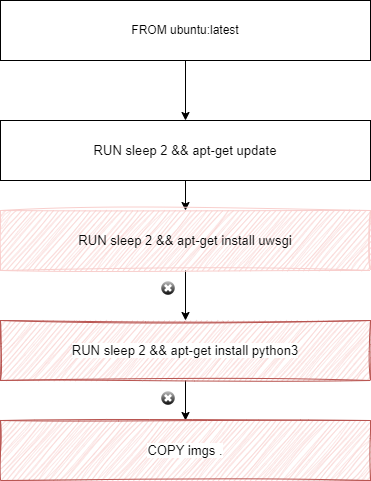

The diagram above was exported from draw.io. Its source (the exported page's mxGraphModel, read from the mxfile embedded in the PNG):
<mxGraphModel dx="2058" dy="822" grid="1" gridSize="10" guides="1" tooltips="1" connect="1" arrows="1" fold="1" page="1" pageScale="1" pageWidth="850" pageHeight="1100" math="0" shadow="0">
  <root>
    <mxCell id="0" />
    <mxCell id="1" parent="0" />
    <mxCell id="vR0YpjPXeKT_Gb-V9K6A-6" value="" style="edgeStyle=orthogonalEdgeStyle;rounded=0;orthogonalLoop=1;jettySize=auto;html=1;" edge="1" parent="1" source="vR0YpjPXeKT_Gb-V9K6A-1" target="vR0YpjPXeKT_Gb-V9K6A-2">
      <mxGeometry relative="1" as="geometry" />
    </mxCell>
    <mxCell id="vR0YpjPXeKT_Gb-V9K6A-1" value="FROM ubuntu:latest" style="rounded=0;whiteSpace=wrap;html=1;" vertex="1" parent="1">
      <mxGeometry x="170" y="70" width="370" height="60" as="geometry" />
    </mxCell>
    <mxCell id="vR0YpjPXeKT_Gb-V9K6A-7" value="" style="edgeStyle=orthogonalEdgeStyle;rounded=0;orthogonalLoop=1;jettySize=auto;html=1;" edge="1" parent="1" source="vR0YpjPXeKT_Gb-V9K6A-2" target="vR0YpjPXeKT_Gb-V9K6A-4">
      <mxGeometry relative="1" as="geometry" />
    </mxCell>
    <mxCell id="vR0YpjPXeKT_Gb-V9K6A-2" value="&lt;p style=&quot;background-color: rgb(255, 255, 255); color: rgb(8, 8, 8); font-size: 9.8pt;&quot;&gt;RUN sleep 2 &amp;amp;&amp;amp; apt-get update&lt;/p&gt;" style="rounded=0;whiteSpace=wrap;html=1;" vertex="1" parent="1">
      <mxGeometry x="170" y="190" width="370" height="60" as="geometry" />
    </mxCell>
    <mxCell id="vR0YpjPXeKT_Gb-V9K6A-11" value="" style="edgeStyle=orthogonalEdgeStyle;rounded=0;orthogonalLoop=1;jettySize=auto;html=1;" edge="1" parent="1" source="vR0YpjPXeKT_Gb-V9K6A-3" target="vR0YpjPXeKT_Gb-V9K6A-5">
      <mxGeometry relative="1" as="geometry" />
    </mxCell>
    <mxCell id="vR0YpjPXeKT_Gb-V9K6A-3" value="&lt;p style=&quot;background-color: rgb(255, 255, 255); color: rgb(8, 8, 8); font-size: 9.8pt;&quot;&gt;RUN sleep 2 &amp;amp;&amp;amp; apt-get install python3&lt;/p&gt;" style="rounded=0;whiteSpace=wrap;html=1;fillColor=#f8cecc;strokeColor=#b85450;sketch=1;curveFitting=1;jiggle=2;" vertex="1" parent="1">
      <mxGeometry x="170" y="390" width="370" height="60" as="geometry" />
    </mxCell>
    <mxCell id="vR0YpjPXeKT_Gb-V9K6A-10" value="" style="edgeStyle=orthogonalEdgeStyle;rounded=0;orthogonalLoop=1;jettySize=auto;html=1;" edge="1" parent="1" source="vR0YpjPXeKT_Gb-V9K6A-4" target="vR0YpjPXeKT_Gb-V9K6A-3">
      <mxGeometry relative="1" as="geometry" />
    </mxCell>
    <mxCell id="vR0YpjPXeKT_Gb-V9K6A-4" value="&lt;p style=&quot;color: rgb(8, 8, 8); font-size: 9.8pt;&quot;&gt;RUN sleep 2 &amp;amp;&amp;amp; apt-get install uwsgi&lt;/p&gt;" style="rounded=0;whiteSpace=wrap;html=1;fillColor=#f8cecc;strokeColor=#f8cecc;gradientColor=none;glass=0;sketch=1;curveFitting=1;jiggle=2;" vertex="1" parent="1">
      <mxGeometry x="170" y="280" width="370" height="60" as="geometry" />
    </mxCell>
    <mxCell id="vR0YpjPXeKT_Gb-V9K6A-5" value="&lt;p style=&quot;background-color: rgb(255, 255, 255); color: rgb(8, 8, 8); font-size: 9.8pt;&quot;&gt;COPY imgs .&lt;/p&gt;" style="rounded=0;whiteSpace=wrap;html=1;fillColor=#f8cecc;strokeColor=#b85450;sketch=1;curveFitting=1;jiggle=2;" vertex="1" parent="1">
      <mxGeometry x="170" y="490" width="370" height="60" as="geometry" />
    </mxCell>
    <mxCell id="vR0YpjPXeKT_Gb-V9K6A-12" value="" style="verticalLabelPosition=bottom;verticalAlign=top;html=1;shadow=0;dashed=0;strokeWidth=1;shape=mxgraph.ios.iDeleteApp;fillColor=#cccccc;fillColor2=#000000;strokeColor=#ffffff;sketch=0;" vertex="1" parent="1">
      <mxGeometry x="330" y="350" width="15" height="15" as="geometry" />
    </mxCell>
    <mxCell id="EQ3TCkOnI1BwZcoYTHfr-1" value="" style="verticalLabelPosition=bottom;verticalAlign=top;html=1;shadow=0;dashed=0;strokeWidth=1;shape=mxgraph.ios.iDeleteApp;fillColor=#cccccc;fillColor2=#000000;strokeColor=#ffffff;sketch=0;" vertex="1" parent="1">
      <mxGeometry x="330" y="460" width="15" height="15" as="geometry" />
    </mxCell>
  </root>
</mxGraphModel>